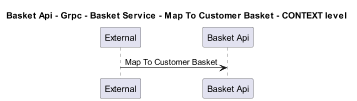

The diagram above was rendered by PlantUML. Its source (embedded in the PNG):
@startuml
!pragma layout smetana
skinparam dpi 60

title Basket Api - Grpc - Basket Service - Map To Customer Basket - CONTEXT level

participant "External" as C4InterFlow.SoftwareSystems.ExternalSystem
participant "Basket Api" as dotnet.eShop.Architecture.SoftwareSystems.BasketApi

C4InterFlow.SoftwareSystems.ExternalSystem -> dotnet.eShop.Architecture.SoftwareSystems.BasketApi : Map To Customer Basket


@enduml